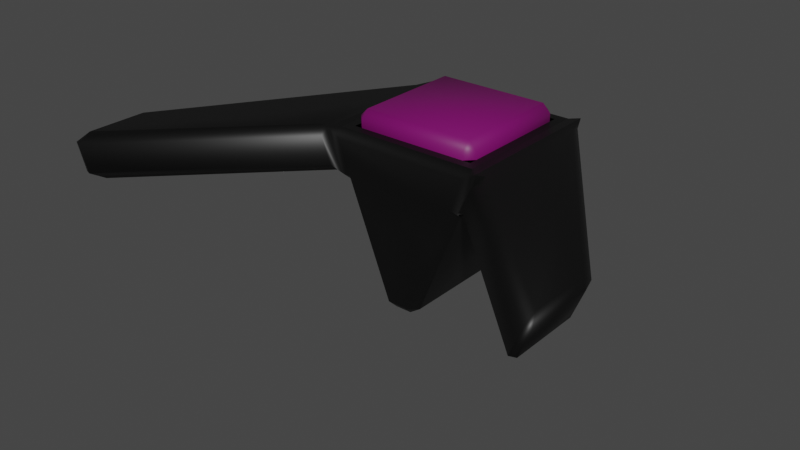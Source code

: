 # Source: enemy_mech_weaponholder.blend  (saved by Blender 4.5.91; exported with 4.5.12 LTS)
import bpy
from mathutils import Matrix  # noqa: F401  (used for matrix-valued properties, if any)

bpy.ops.wm.read_factory_settings(use_empty=True)
scene = bpy.context.scene
scene.name = 'Scene'

# ---- collections
col_collection = bpy.data.collections.new('Collection'); scene.collection.children.link(col_collection)

# ---- materials (node trees are filled in below, after node groups)
mat_black = bpy.data.materials.new('Black')
mat_black.use_transparent_shadow = False
mat_purple = bpy.data.materials.new('Purple')
mat_purple.alpha_threshold = 0.0
mat_purple.use_transparent_shadow = False
mat_purple.roughness = 0.5
mat_purple.line_color = (0.0, 0.0, 0.0, 1.0)

# ---- material node trees
mat_black.use_nodes = True; mat_black.node_tree.nodes.clear()
_N = mat_black.node_tree.nodes; _L = mat_black.node_tree.links
n0 = _N.new('ShaderNodeBsdfPrincipled'); n0.name = 'Principled BSDF'; n0.location = (-200, 100)
n0.inputs[0].default_value = (0.0, 0.0, 0.0, 1.0)
n0.inputs[27].default_value = (0.0, 0.0, 0.0, 1.0)
n1 = _N.new('ShaderNodeOutputMaterial'); n1.name = 'Material Output'; n1.location = (200, 100)
_L.new(n0.outputs[0], n1.inputs[0])
n1.is_active_output = True
mat_purple.use_nodes = True; mat_purple.node_tree.nodes.clear()
_N = mat_purple.node_tree.nodes; _L = mat_purple.node_tree.links
n0 = _N.new('ShaderNodeOutputMaterial'); n0.name = 'Material Output'; n0.location = (200, 100)
n1 = _N.new('ShaderNodeBsdfPrincipled'); n1.name = 'Principled BSDF'; n1.location = (-200, 100)
n1.inputs[0].default_value = (0.1845, 0.001518, 0.1274, 1.0)
n1.inputs[3].default_value = 1.45
n1.inputs[27].default_value = (0.0, 0.0, 0.0, 1.0)
_L.new(n1.outputs[0], n0.inputs[0])
n0.is_active_output = True

# ---- world
world_world = bpy.data.worlds.new('World'); scene.world = world_world
world_world.use_nodes = True; world_world.node_tree.nodes.clear()
_N = world_world.node_tree.nodes; _L = world_world.node_tree.links
n0 = _N.new('ShaderNodeOutputWorld'); n0.name = 'World Output'; n0.location = (300, 300)
n1 = _N.new('ShaderNodeBackground'); n1.name = 'Background'; n1.location = (10, 300)
n1.inputs[0].default_value = (0.05088, 0.05088, 0.05088, 1.0)
_L.new(n1.outputs[0], n0.inputs[0])
n0.is_active_output = True
world_world.color = (0.05088, 0.05088, 0.05088)
world_world.use_sun_shadow = False
world_world.sun_shadow_jitter_overblur = 0.0

# ---- meshes
me_cube_559 = bpy.data.meshes.new('Cube.559')
me_cube_559.from_pydata([(-1.0, -0.2, -1.0), (-0.7889, -0.7889, 1.0), (-1.0, 0.2, -1.0), (-0.7889, 0.7889, 1.0), (1.0, -0.2, -1.0), (0.7889, -0.7889, 1.0), (1.0, 0.2, -1.0), (0.7889, 0.7889, 1.0), (-1.0, -0.6, 0.0), (-1.0, 0.6, 0.0), (1.0, 0.6, 0.0), (1.0, -0.6, 0.0), (-1.0, -0.8, 0.5), (-1.0, 0.8, 0.5), (1.0, 0.8, 0.5), (1.0, -0.8, 0.5), (-1.0, -0.8, 0.5), (-1.0, -1.0, 1.0), (-1.0, 1.0, 1.0), (1.0, 1.0, 1.0), (1.0, -1.0, 1.0), (-1.0, 0.8, 0.5), (1.0, 0.8, 0.5), (1.0, -0.8, 0.5), (-1.0, -0.8, 0.5), (-1.0, -1.0, 1.0), (-1.0, 1.0, 1.0), (1.0, 1.0, 1.0), (1.0, -1.0, 1.0), (-1.0, 0.8, 0.5), (1.0, 0.8, 0.5), (1.0, -0.8, 0.5), (2.0, 3.0, 1.0), (3.0, 3.0, 1.0), (2.0, 2.8, 0.5), (3.0, 2.8, 0.5), (2.0, -2.8, 0.5), (2.0, -3.0, 1.0), (3.0, -3.0, 1.0), (3.0, -2.8, 0.5), (-1.0, -1.0, 1.0), (-1.0, 1.0, 1.0), (1.0, 1.0, 1.0), (1.0, -1.0, 1.0), (-0.7889, -0.7889, 1.0), (-0.7889, 0.7889, 1.0), (0.7889, 0.7889, 1.0), (0.7889, -0.7889, 1.0)], [], [(12, 40, 41, 13), (40, 12, 16, 17), (14, 42, 43, 15), (15, 43, 20, 23), (2, 6, 4, 0), (5, 7, 46, 47), (4, 11, 8, 0), (6, 10, 11, 4), (2, 9, 10, 6), (0, 8, 9, 2), (11, 15, 12, 8), (10, 14, 15, 11), (9, 13, 14, 10), (8, 12, 13, 9), (19, 22, 30, 27), (16, 23, 31, 24), (13, 41, 18, 21), (14, 13, 21, 22), (12, 15, 23, 16), (42, 14, 22, 19), (43, 40, 17, 20), (41, 42, 19, 18), (26, 27, 33, 32), (25, 24, 36, 37), (20, 17, 25, 28), (17, 16, 24, 25), (22, 21, 29, 30), (23, 20, 28, 31), (21, 18, 26, 29), (18, 19, 27, 26), (34, 32, 33, 35), (27, 30, 35, 33), (30, 29, 34, 35), (29, 26, 32, 34), (39, 38, 37, 36), (31, 28, 38, 39), (24, 31, 39, 36), (28, 25, 37, 38), (1, 3, 41, 40), (3, 7, 42, 41), (7, 5, 43, 42), (5, 1, 40, 43), (3, 1, 44, 45), (1, 5, 47, 44), (7, 3, 45, 46)])
me_cube_559.polygons.foreach_set('use_smooth', [True] * 45)
_uv = me_cube_559.uv_layers.new(name='UVMap')
_uv.uv.foreach_set('vector', [0.5625, 0.0, 0.625, 0.0, 0.625, 0.25, 0.5625, 0.25, 0.625, 0.0, 0.5625, 0.0, 0.5625, 0.0, 0.625, 0.0, 0.5625, 0.5, 0.625, 0.5, 0.625, 0.75, 0.5625, 0.75, 0.5625, 0.75, 0.625, 0.75, 0.625, 0.75, 0.5625, 0.75, 0.125, 0.5, 0.375, 0.5, 0.375, 0.75, 0.125, 0.75, 0.6514, 0.7236, 0.6514, 0.5264, 0.6514, 0.5264, 0.6514, 0.7236, 0.375, 0.75, 0.5, 0.75, 0.5, 1.0, 0.375, 1.0, 0.375, 0.5, 0.5, 0.5, 0.5, 0.75, 0.375, 0.75, 0.375, 0.25, 0.5, 0.25, 0.5, 0.5, 0.375, 0.5, 0.375, 0.0, 0.5, 0.0, 0.5, 0.25, 0.375, 0.25, 0.5, 0.75, 0.5625, 0.75, 0.5625, 1.0, 0.5, 1.0, 0.5, 0.5, 0.5625, 0.5, 0.5625, 0.75, 0.5, 0.75, 0.5, 0.25, 0.5625, 0.25, 0.5625, 0.5, 0.5, 0.5, 0.5, 0.0, 0.5625, 0.0, 0.5625, 0.25, 0.5, 0.25, 0.625, 0.5, 0.5625, 0.5, 0.5625, 0.5, 0.625, 0.5, 0.5625, 1.0, 0.5625, 0.75, 0.5625, 0.75, 0.5625, 1.0, 0.5625, 0.25, 0.625, 0.25, 0.625, 0.25, 0.5625, 0.25, 0.5625, 0.5, 0.5625, 0.25, 0.5625, 0.25, 0.5625, 0.5, 0.5625, 1.0, 0.5625, 0.75, 0.5625, 0.75, 0.5625, 1.0, 0.625, 0.5, 0.5625, 0.5, 0.5625, 0.5, 0.625, 0.5, 0.625, 0.75, 0.875, 0.75, 0.875, 0.75, 0.625, 0.75, 0.875, 0.5, 0.625, 0.5, 0.625, 0.5, 0.875, 0.5, 0.875, 0.5, 0.625, 0.5, 0.625, 0.5, 0.875, 0.5, 0.625, 0.0, 0.5625, 0.0, 0.5625, 0.0, 0.625, 0.0, 0.625, 0.75, 0.875, 0.75, 0.875, 0.75, 0.625, 0.75, 0.625, 0.0, 0.5625, 0.0, 0.5625, 0.0, 0.625, 0.0, 0.5625, 0.5, 0.5625, 0.25, 0.5625, 0.25, 0.5625, 0.5, 0.5625, 0.75, 0.625, 0.75, 0.625, 0.75, 0.5625, 0.75, 0.5625, 0.25, 0.625, 0.25, 0.625, 0.25, 0.5625, 0.25, 0.875, 0.5, 0.625, 0.5, 0.625, 0.5, 0.875, 0.5, 0.5625, 0.25, 0.625, 0.25, 0.625, 0.5, 0.5625, 0.5, 0.625, 0.5, 0.5625, 0.5, 0.5625, 0.5, 0.625, 0.5, 0.5625, 0.5, 0.5625, 0.25, 0.5625, 0.25, 0.5625, 0.5, 0.5625, 0.25, 0.625, 0.25, 0.625, 0.25, 0.5625, 0.25, 0.5625, 0.75, 0.625, 0.75, 0.625, 1.0, 0.5625, 1.0, 0.5625, 0.75, 0.625, 0.75, 0.625, 0.75, 0.5625, 0.75, 0.5625, 1.0, 0.5625, 0.75, 0.5625, 0.75, 0.5625, 1.0, 0.625, 0.75, 0.875, 0.75, 0.875, 0.75, 0.625, 0.75, 0.8486, 0.7236, 0.8486, 0.5264, 0.875, 0.5, 0.875, 0.75, 0.8486, 0.5264, 0.6514, 0.5264, 0.625, 0.5, 0.875, 0.5, 0.6514, 0.5264, 0.6514, 0.7236, 0.625, 0.75, 0.625, 0.5, 0.6514, 0.7236, 0.8486, 0.7236, 0.875, 0.75, 0.625, 0.75, 0.8486, 0.5264, 0.8486, 0.7236, 0.8486, 0.7236, 0.8486, 0.5264, 0.8486, 0.7236, 0.6514, 0.7236, 0.6514, 0.7236, 0.8486, 0.7236, 0.6514, 0.5264, 0.8486, 0.5264, 0.8486, 0.5264, 0.6514, 0.5264])
me_cube_559.materials.append(mat_black)
me_cube_559.update()
me_cube_561 = bpy.data.meshes.new('Cube.561')
me_cube_561.from_pydata([(-0.7889, -0.7889, 1.0), (-0.7889, 0.7889, 1.0), (0.7889, 0.7889, 1.0), (0.7889, -0.7889, 1.0), (-0.7889, -0.7889, 1.2), (-0.7889, 0.7889, 1.2), (0.7889, 0.7889, 1.2), (0.7889, -0.7889, 1.2)], [], [(3, 2, 6, 7), (6, 5, 4, 7), (1, 0, 4, 5), (0, 3, 7, 4), (2, 1, 5, 6)])
me_cube_561.polygons.foreach_set('use_smooth', [True] * 5)
_uv = me_cube_561.uv_layers.new(name='UVMap')
_uv.uv.foreach_set('vector', [0.6514, 0.7236, 0.6514, 0.5264, 0.6514, 0.5264, 0.6514, 0.7236, 0.6514, 0.5264, 0.8486, 0.5264, 0.8486, 0.7236, 0.6514, 0.7236, 0.8486, 0.5264, 0.8486, 0.7236, 0.8486, 0.7236, 0.8486, 0.5264, 0.8486, 0.7236, 0.6514, 0.7236, 0.6514, 0.7236, 0.8486, 0.7236, 0.6514, 0.5264, 0.8486, 0.5264, 0.8486, 0.5264, 0.6514, 0.5264])
me_cube_561.materials.append(mat_purple)
me_cube_561.update()

# ---- objects
ob_cube_304 = bpy.data.objects.new('Cube.304', me_cube_559)
ob_cube_303 = bpy.data.objects.new('Cube.303', me_cube_561)

# ---- transforms, parenting, visibility, modifiers, constraints
ob_cube_304.location = (0.0, 0.0, 0.0)
ob_cube_304.rotation_euler = (0.0, -0.0, -1.571)
_m = ob_cube_304.modifiers.new('Bevel', 'BEVEL')
ob_cube_303.location = (0.0, 0.0, 0.0)
ob_cube_303.rotation_euler = (0.0, -0.0, -1.571)
_m = ob_cube_303.modifiers.new('Bevel', 'BEVEL')

# ---- collection membership
col_collection.objects.link(ob_cube_304)
col_collection.objects.link(ob_cube_303)

# ---- scene / render settings (as saved in the file)
scene.frame_start = 1; scene.frame_end = 250; scene.frame_set(1)
scene.render.engine = 'BLENDER_EEVEE_NEXT'
scene.cycles.sampling_pattern = 'TABULATED_SOBOL'
scene.view_settings.view_transform = 'Filmic'
bpy.context.view_layer.update()

# ---- added for rendering (the .blend has no active camera and no usable light): camera, sun
cam_auto = bpy.data.cameras.new('AutoCamera')
cam_auto.lens = 50.0
cam_auto.sensor_width = 36.0
cam_auto.clip_end = 1000.0
ob_auto_camera = bpy.data.objects.new('AutoCamera', cam_auto)
scene.collection.objects.link(ob_auto_camera)
ob_auto_camera.location = (6.8849, -9.22523, 5.60792)
ob_auto_camera.rotation_euler = (1.09748, -7.21219e-08, 0.694738)
scene.camera = ob_auto_camera
light_auto_sun = bpy.data.lights.new('AutoSun', 'SUN')
light_auto_sun.energy = 3.0
light_auto_sun.angle = 0.0523599
ob_auto_sun = bpy.data.objects.new('AutoSun', light_auto_sun)
scene.collection.objects.link(ob_auto_sun)
ob_auto_sun.rotation_euler = (0.872665, 0.174533, 0.523599)
bpy.context.view_layer.update()

